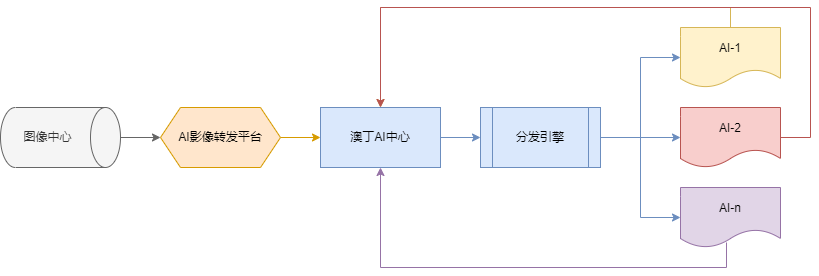

The diagram above was exported from draw.io. Its source (the exported page's mxGraphModel, read from the mxfile embedded in the PNG):
<mxGraphModel dx="1102" dy="983" grid="1" gridSize="10" guides="1" tooltips="1" connect="1" arrows="1" fold="1" page="1" pageScale="1" pageWidth="1169" pageHeight="827" math="0" shadow="0">
  <root>
    <mxCell id="0" />
    <mxCell id="1" parent="0" />
    <mxCell id="yNT7_hQkTBXF9gmNBT4--14" style="edgeStyle=orthogonalEdgeStyle;rounded=0;orthogonalLoop=1;jettySize=auto;html=1;exitX=0.5;exitY=0;exitDx=0;exitDy=0;exitPerimeter=0;entryX=0;entryY=0.5;entryDx=0;entryDy=0;fillColor=#f5f5f5;strokeColor=#666666;" edge="1" parent="1" source="yNT7_hQkTBXF9gmNBT4--1" target="yNT7_hQkTBXF9gmNBT4--11">
      <mxGeometry relative="1" as="geometry" />
    </mxCell>
    <mxCell id="yNT7_hQkTBXF9gmNBT4--1" value="图像中心" style="shape=cylinder3;whiteSpace=wrap;html=1;boundedLbl=1;backgroundOutline=1;size=15;rotation=90;fillColor=#f5f5f5;fontColor=#333333;strokeColor=#666666;horizontal=0;" vertex="1" parent="1">
      <mxGeometry x="240" y="140" width="60" height="120" as="geometry" />
    </mxCell>
    <mxCell id="yNT7_hQkTBXF9gmNBT4--7" style="edgeStyle=orthogonalEdgeStyle;rounded=0;orthogonalLoop=1;jettySize=auto;html=1;exitX=1;exitY=0.5;exitDx=0;exitDy=0;entryX=0;entryY=0.5;entryDx=0;entryDy=0;fillColor=#dae8fc;strokeColor=#6c8ebf;" edge="1" parent="1" source="yNT7_hQkTBXF9gmNBT4--13" target="yNT7_hQkTBXF9gmNBT4--4">
      <mxGeometry relative="1" as="geometry">
        <mxPoint x="790" y="200" as="sourcePoint" />
        <Array as="points">
          <mxPoint x="850" y="200" />
          <mxPoint x="850" y="120" />
        </Array>
      </mxGeometry>
    </mxCell>
    <mxCell id="yNT7_hQkTBXF9gmNBT4--8" style="edgeStyle=orthogonalEdgeStyle;rounded=0;orthogonalLoop=1;jettySize=auto;html=1;entryX=0;entryY=0.5;entryDx=0;entryDy=0;fillColor=#dae8fc;strokeColor=#6c8ebf;exitX=1;exitY=0.5;exitDx=0;exitDy=0;" edge="1" parent="1" source="yNT7_hQkTBXF9gmNBT4--13" target="yNT7_hQkTBXF9gmNBT4--6">
      <mxGeometry relative="1" as="geometry">
        <mxPoint x="790" y="200" as="sourcePoint" />
        <Array as="points">
          <mxPoint x="850" y="200" />
          <mxPoint x="850" y="280" />
        </Array>
      </mxGeometry>
    </mxCell>
    <mxCell id="yNT7_hQkTBXF9gmNBT4--9" style="edgeStyle=orthogonalEdgeStyle;rounded=0;orthogonalLoop=1;jettySize=auto;html=1;entryX=0;entryY=0.5;entryDx=0;entryDy=0;exitX=1;exitY=0.5;exitDx=0;exitDy=0;fillColor=#dae8fc;strokeColor=#6c8ebf;" edge="1" parent="1" source="yNT7_hQkTBXF9gmNBT4--13" target="yNT7_hQkTBXF9gmNBT4--5">
      <mxGeometry relative="1" as="geometry">
        <mxPoint x="790" y="200" as="sourcePoint" />
      </mxGeometry>
    </mxCell>
    <mxCell id="yNT7_hQkTBXF9gmNBT4--18" style="edgeStyle=orthogonalEdgeStyle;rounded=0;orthogonalLoop=1;jettySize=auto;html=1;entryX=0.5;entryY=0;entryDx=0;entryDy=0;exitX=0.5;exitY=0;exitDx=0;exitDy=0;fillColor=#fff2cc;strokeColor=#d6b656;" edge="1" parent="1" source="yNT7_hQkTBXF9gmNBT4--4" target="yNT7_hQkTBXF9gmNBT4--12">
      <mxGeometry relative="1" as="geometry" />
    </mxCell>
    <mxCell id="yNT7_hQkTBXF9gmNBT4--4" value="AI-1" style="shape=document;whiteSpace=wrap;html=1;boundedLbl=1;fillColor=#fff2cc;strokeColor=#d6b656;" vertex="1" parent="1">
      <mxGeometry x="890" y="90" width="100" height="60" as="geometry" />
    </mxCell>
    <mxCell id="yNT7_hQkTBXF9gmNBT4--23" style="edgeStyle=orthogonalEdgeStyle;rounded=0;orthogonalLoop=1;jettySize=auto;html=1;entryX=0.5;entryY=0;entryDx=0;entryDy=0;exitX=1;exitY=0.5;exitDx=0;exitDy=0;fillColor=#f8cecc;strokeColor=#b85450;" edge="1" parent="1" source="yNT7_hQkTBXF9gmNBT4--5" target="yNT7_hQkTBXF9gmNBT4--12">
      <mxGeometry relative="1" as="geometry">
        <Array as="points">
          <mxPoint x="1020" y="200" />
          <mxPoint x="1020" y="70" />
          <mxPoint x="590" y="70" />
        </Array>
      </mxGeometry>
    </mxCell>
    <mxCell id="yNT7_hQkTBXF9gmNBT4--5" value="AI-2" style="shape=document;whiteSpace=wrap;html=1;boundedLbl=1;fillColor=#f8cecc;strokeColor=#b85450;" vertex="1" parent="1">
      <mxGeometry x="890" y="170" width="100" height="60" as="geometry" />
    </mxCell>
    <mxCell id="yNT7_hQkTBXF9gmNBT4--21" style="edgeStyle=orthogonalEdgeStyle;rounded=0;orthogonalLoop=1;jettySize=auto;html=1;entryX=0.5;entryY=1;entryDx=0;entryDy=0;exitX=0.46;exitY=0.917;exitDx=0;exitDy=0;exitPerimeter=0;fillColor=#e1d5e7;strokeColor=#9673a6;" edge="1" parent="1" source="yNT7_hQkTBXF9gmNBT4--6" target="yNT7_hQkTBXF9gmNBT4--12">
      <mxGeometry relative="1" as="geometry">
        <Array as="points">
          <mxPoint x="936" y="330" />
          <mxPoint x="590" y="330" />
        </Array>
      </mxGeometry>
    </mxCell>
    <mxCell id="yNT7_hQkTBXF9gmNBT4--6" value="AI-n" style="shape=document;whiteSpace=wrap;html=1;boundedLbl=1;fillColor=#e1d5e7;strokeColor=#9673a6;" vertex="1" parent="1">
      <mxGeometry x="890" y="250" width="100" height="60" as="geometry" />
    </mxCell>
    <mxCell id="yNT7_hQkTBXF9gmNBT4--15" style="edgeStyle=orthogonalEdgeStyle;rounded=0;orthogonalLoop=1;jettySize=auto;html=1;entryX=0;entryY=0.5;entryDx=0;entryDy=0;fillColor=#ffe6cc;strokeColor=#d79b00;" edge="1" parent="1" source="yNT7_hQkTBXF9gmNBT4--11" target="yNT7_hQkTBXF9gmNBT4--12">
      <mxGeometry relative="1" as="geometry" />
    </mxCell>
    <mxCell id="yNT7_hQkTBXF9gmNBT4--11" value="AI影像转发平台" style="shape=hexagon;perimeter=hexagonPerimeter2;whiteSpace=wrap;html=1;fixedSize=1;fillColor=#ffe6cc;strokeColor=#d79b00;" vertex="1" parent="1">
      <mxGeometry x="370" y="170" width="120" height="60" as="geometry" />
    </mxCell>
    <mxCell id="yNT7_hQkTBXF9gmNBT4--16" style="edgeStyle=orthogonalEdgeStyle;rounded=0;orthogonalLoop=1;jettySize=auto;html=1;fillColor=#dae8fc;strokeColor=#6c8ebf;" edge="1" parent="1" source="yNT7_hQkTBXF9gmNBT4--12" target="yNT7_hQkTBXF9gmNBT4--13">
      <mxGeometry relative="1" as="geometry" />
    </mxCell>
    <mxCell id="yNT7_hQkTBXF9gmNBT4--12" value="澳丁AI中心" style="rounded=0;whiteSpace=wrap;html=1;fillColor=#dae8fc;strokeColor=#6c8ebf;" vertex="1" parent="1">
      <mxGeometry x="530" y="170" width="120" height="60" as="geometry" />
    </mxCell>
    <mxCell id="yNT7_hQkTBXF9gmNBT4--13" value="分发引擎" style="shape=process;whiteSpace=wrap;html=1;backgroundOutline=1;fillColor=#dae8fc;strokeColor=#6c8ebf;" vertex="1" parent="1">
      <mxGeometry x="690" y="170" width="120" height="60" as="geometry" />
    </mxCell>
  </root>
</mxGraphModel>